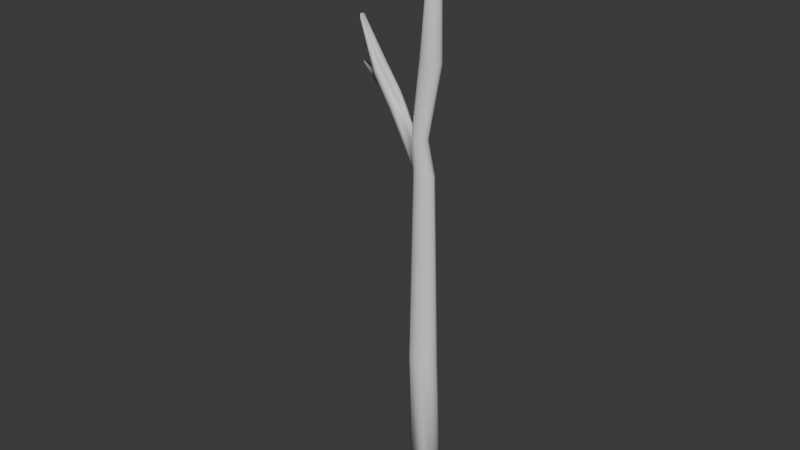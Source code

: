 # Source: branch.blend  (saved by Blender 4.2.66; exported with 4.5.12 LTS)
import bpy
from mathutils import Matrix  # noqa: F401  (used for matrix-valued properties, if any)

bpy.ops.wm.read_factory_settings(use_empty=True)
scene = bpy.context.scene
scene.name = 'Scene'

# ---- collections
col_collection = bpy.data.collections.new('Collection'); scene.collection.children.link(col_collection)

# ---- materials (node trees are filled in below, after node groups)
mat_branch = bpy.data.materials.new('Branch')

# ---- material node trees
mat_branch.use_nodes = True; mat_branch.node_tree.nodes.clear()
_N = mat_branch.node_tree.nodes; _L = mat_branch.node_tree.links
n0 = _N.new('ShaderNodeBsdfPrincipled'); n0.name = 'Principled BSDF'; n0.location = (10, 300)
n1 = _N.new('ShaderNodeOutputMaterial'); n1.name = 'Material Output'; n1.location = (300, 300)
_L.new(n0.outputs[0], n1.inputs[0])
n1.is_active_output = True

# ---- world
world_world = bpy.data.worlds.new('World'); scene.world = world_world
world_world.use_nodes = True; world_world.node_tree.nodes.clear()
_N = world_world.node_tree.nodes; _L = world_world.node_tree.links
n0 = _N.new('ShaderNodeOutputWorld'); n0.name = 'World Output'; n0.location = (300, 300)
n1 = _N.new('ShaderNodeBackground'); n1.name = 'Background'; n1.location = (10, 300)
n1.inputs[0].default_value = (0.05088, 0.05088, 0.05088, 1.0)
_L.new(n1.outputs[0], n0.inputs[0])
n0.is_active_output = True
world_world.color = (0.05088, 0.05088, 0.05088)
world_world.sun_shadow_jitter_overblur = 0.0

# ---- meshes
me_cylinder = bpy.data.meshes.new('Cylinder')
me_cylinder.from_pydata([(0.0007707, 0.02777, -0.5771), (0.01827, 0.02514, -0.594), (0.03206, 0.01523, -0.6063), (0.03552, 0.000197, -0.6026), (0.03084, -0.01633, -0.5926), (0.01959, -0.02944, -0.5823), (0.0008093, -0.03093, -0.5935), (-0.01813, -0.02538, -0.5938), (-0.03206, -0.01417, -0.5854), (-0.03552, 0.000291, -0.593), (-0.0299, 0.0148, -0.5994), (-0.017, 0.025, -0.5916), (-0.006451, 0.01632, -0.2172), (-0.02101, 0.0209, 0.2079), (-0.02584, 0.01312, 0.2663), (-0.01581, 0.0102, 0.2674), (-0.009926, 0.02105, 0.1959), (0.009116, 0.01275, -0.2172), (-0.009855, 0.003131, 0.2679), (-0.002092, 0.01483, 0.1905), (0.02051, 0.002978, -0.2172), (-0.0104, -0.004367, 0.2661), (0.0007811, 0.005638, 0.1905), (0.02468, -0.01036, -0.2172), (-0.01549, -0.009306, 0.2643), (-0.002093, -0.003558, 0.1905), (0.02051, -0.02371, -0.2172), (-0.02488, -0.01225, 0.2655), (-0.00995, -0.01029, 0.1905), (0.009116, -0.03347, -0.2172), (-0.03308, -0.01318, 0.2665), (-0.02113, -0.01271, 0.1922), (-0.006451, -0.03705, -0.2172), (-0.03835, -0.01153, 0.2665), (-0.03307, -0.01025, 0.197), (-0.02202, -0.03347, -0.2172), (-0.04246, -0.008063, 0.2652), (-0.04114, -0.004036, 0.2001), (-0.03341, -0.02371, -0.2172), (-0.04505, -0.001461, 0.2613), (-0.04556, 0.002975, 0.2018), (-0.03758, -0.01036, -0.2172), (-0.04209, 0.006219, 0.2595), (-0.04236, 0.01132, 0.2144), (-0.03341, 0.002978, -0.2172), (-0.03538, 0.009467, 0.2626), (-0.03069, 0.01422, 0.2203), (-0.02202, 0.01275, -0.2172), (-0.1788, 0.005229, 0.4805), (-0.181, 0.006214, 0.469), (-0.1797, 0.008299, 0.4805), (-0.1821, 0.009346, 0.4688), (-0.1791, 0.01155, 0.4803), (-0.1817, 0.01255, 0.4683), (-0.1772, 0.01388, 0.4795), (-0.1797, 0.01516, 0.4674), (-0.1468, 0.0111, 0.369), (-0.115, 0.01275, 0.3094), (-0.1097, 0.004211, 0.3069), (-0.1429, 0.003007, 0.3621), (-0.0959, 0.01715, 0.3377), (-0.1378, 0.01535, 0.3965), (-0.1394, 0.006823, 0.3948), (-0.09109, 0.007812, 0.3301), (-0.1145, 0.02087, 0.3101), (-0.1452, 0.01928, 0.3702), (-0.1398, 0.02519, 0.3671), (-0.1081, 0.02668, 0.31), (-0.1356, -0.001508, 0.3918), (-0.08981, -0.003639, 0.3258), (-0.1319, 0.02165, 0.3971), (-0.09678, 0.02292, 0.3439), (-0.1751, 0.007505, 0.3871), (-0.1657, 0.01028, 0.3718), (-0.164, 0.01523, 0.3723), (-0.1736, 0.01232, 0.3876), (0.009037, 0.01265, 0.7367), (0.009024, 0.01223, 0.7124), (0.007205, 0.01324, 0.716), (0.008059, 0.01311, 0.7383), (0.009743, 0.01175, 0.7358), (0.01004, 0.01043, 0.7094), (0.009928, 0.01039, 0.7356), (0.01005, 0.008317, 0.7075), (0.009293, 0.008983, 0.7362), (0.009258, 0.006485, 0.7078), (0.008044, 0.008079, 0.7373), (0.007905, 0.005346, 0.7114), (0.006759, 0.007855, 0.7391), (0.005974, 0.005117, 0.7161), (0.005665, 0.008192, 0.7411), (0.003936, 0.005952, 0.7206), (0.00477, 0.00915, 0.7432), (0.002538, 0.007604, 0.7222), (0.004537, 0.01074, 0.7442), (0.002279, 0.009719, 0.7222), (0.005329, 0.0123, 0.7431), (0.003197, 0.01187, 0.722), (0.006746, 0.01309, 0.7405), (0.005051, 0.01314, 0.7196), (0.0003012, 0.01218, 0.6184), (0.003899, 0.01495, 0.6637), (0.007557, 0.01205, 0.6554), (0.00785, 0.01315, 0.5973), (0.008929, 0.007291, 0.6498), (0.01331, 0.007594, 0.5845), (0.008595, 0.002824, 0.649), (0.01365, -0.001389, 0.5812), (0.006309, -0.0008067, 0.6509), (0.009411, -0.009274, 0.5844), (0.003326, -0.002822, 0.6555), (0.00131, -0.01231, 0.5979), (0.0004671, -0.003237, 0.6627), (-0.00562, -0.009121, 0.6198), (-0.002268, -0.00129, 0.6718), (-0.008152, -0.006351, 0.63), (-0.004148, 0.0026, 0.6779), (-0.009478, -0.003575, 0.6353), (-0.004615, 0.006957, 0.6798), (-0.01024, 0.0007823, 0.6381), (-0.00343, 0.01106, 0.6768), (-0.008904, 0.005478, 0.6373), (-0.0003699, 0.0142, 0.6716), (-0.005278, 0.008699, 0.6315), (-0.002669, 0.02114, 0.4285), (0.009259, 0.01702, 0.4248), (-0.01545, 0.01857, 0.4338), (0.0164, 0.007726, 0.4224), (0.01604, -0.002667, 0.4197), (0.01012, -0.01033, 0.4185), (-0.0009473, -0.01486, 0.4219), (-0.01153, -0.01567, 0.4274), (-0.01927, -0.0124, 0.4333), (-0.02486, -0.006494, 0.4364), (-0.0267, 0.002371, 0.437), (-0.02411, 0.01189, 0.437)], [], [(126, 123, 100, 124), (106, 104, 81, 83), (108, 106, 83, 85), (110, 108, 85, 87), (112, 110, 87, 89), (114, 112, 89, 91), (116, 114, 91, 93), (118, 116, 93, 95), (120, 118, 95, 97), (122, 120, 97, 99), (131, 113, 115, 132), (101, 122, 99, 78), (0, 1, 2, 3, 4, 5, 6, 7, 8, 9, 10, 11), (11, 47, 12, 0), (47, 46, 13, 12), (46, 45, 14, 13), (10, 44, 47, 11), (44, 43, 46, 47), (66, 65, 53, 55), (9, 41, 44, 10), (41, 40, 43, 44), (62, 61, 52, 50), (8, 38, 41, 9), (38, 37, 40, 41), (56, 59, 49, 51), (7, 35, 38, 8), (35, 34, 37, 38), (34, 33, 36, 37), (6, 32, 35, 7), (32, 31, 34, 35), (31, 30, 33, 34), (5, 29, 32, 6), (29, 28, 31, 32), (28, 27, 30, 31), (4, 26, 29, 5), (26, 25, 28, 29), (25, 24, 27, 28), (3, 23, 26, 4), (23, 22, 25, 26), (22, 21, 24, 25), (2, 20, 23, 3), (20, 19, 22, 23), (19, 18, 21, 22), (1, 17, 20, 2), (17, 16, 19, 20), (16, 15, 18, 19), (0, 12, 17, 1), (12, 13, 16, 17), (13, 14, 15, 16), (53, 52, 54, 55), (51, 50, 52, 53), (49, 48, 50, 51), (68, 62, 50, 48), (59, 68, 48, 49), (70, 66, 55, 54), (65, 56, 51, 53), (61, 70, 54, 52), (42, 45, 71, 60), (60, 71, 70, 61), (43, 40, 57, 64), (65, 64, 74, 75), (45, 46, 67, 71), (71, 67, 66, 70), (37, 36, 69, 58), (58, 69, 68, 59), (36, 39, 63, 69), (69, 63, 62, 68), (40, 37, 58, 57), (57, 58, 59, 56), (39, 42, 60, 63), (63, 60, 61, 62), (46, 43, 64, 67), (67, 64, 65, 66), (74, 73, 72, 75), (64, 57, 73, 74), (57, 56, 72, 73), (56, 65, 75, 72), (125, 103, 105, 127), (130, 111, 113, 131), (129, 109, 111, 130), (127, 105, 107, 128), (76, 79, 98, 96, 94, 92, 90, 88, 86, 84, 82, 80), (128, 107, 109, 129), (104, 102, 77, 81), (135, 121, 123, 126), (134, 119, 121, 135), (133, 117, 119, 134), (132, 115, 117, 133), (77, 78, 79, 76), (81, 77, 76, 80), (83, 81, 80, 82), (85, 83, 82, 84), (87, 85, 84, 86), (89, 87, 86, 88), (91, 89, 88, 90), (93, 91, 90, 92), (95, 93, 92, 94), (97, 95, 94, 96), (99, 97, 96, 98), (78, 99, 98, 79), (124, 100, 103, 125), (103, 100, 101, 102), (105, 103, 102, 104), (107, 105, 104, 106), (109, 107, 106, 108), (111, 109, 108, 110), (113, 111, 110, 112), (115, 113, 112, 114), (117, 115, 114, 116), (119, 117, 116, 118), (121, 119, 118, 120), (123, 121, 120, 122), (100, 123, 122, 101), (102, 101, 78, 77), (14, 124, 125, 15), (33, 132, 133, 36), (36, 133, 134, 39), (39, 134, 135, 42), (42, 135, 126, 45), (21, 128, 129, 24), (18, 127, 128, 21), (24, 129, 130, 27), (27, 130, 131, 30), (15, 125, 127, 18), (30, 131, 132, 33), (45, 126, 124, 14)])
me_cylinder.polygons.foreach_set('use_smooth', [True] * 126)
_uv = me_cylinder.uv_layers.new(name='UVMap')
_uv.uv.foreach_set('vector', [0.8598, 0.6868, 0.8598, 0.6884, 0.8567, 0.6884, 0.8567, 0.6868, 0.8848, 0.6887, 0.8879, 0.6887, 0.8879, 0.6887, 0.8848, 0.6887, 0.8817, 0.6887, 0.8848, 0.6887, 0.8848, 0.6887, 0.8817, 0.6887, 0.8785, 0.6887, 0.8817, 0.6887, 0.8817, 0.6887, 0.8785, 0.6887, 0.8754, 0.6887, 0.8785, 0.6887, 0.8785, 0.6887, 0.8754, 0.6887, 0.8723, 0.6887, 0.8754, 0.6887, 0.8754, 0.6887, 0.8723, 0.6887, 0.8692, 0.6887, 0.8723, 0.6887, 0.8723, 0.6887, 0.8692, 0.6887, 0.866, 0.6887, 0.8692, 0.6887, 0.8692, 0.6887, 0.866, 0.6887, 0.8629, 0.6887, 0.866, 0.6887, 0.866, 0.6887, 0.8629, 0.6887, 0.8598, 0.6887, 0.8629, 0.6887, 0.8629, 0.6887, 0.8598, 0.6887, 0.8754, 0.6868, 0.8754, 0.6884, 0.8723, 0.6884, 0.8723, 0.6868, 0.8567, 0.6887, 0.8598, 0.6887, 0.8598, 0.6887, 0.8567, 0.6887, 0.8848, 0.6696, 0.8893, 0.6684, 0.8926, 0.6651, 0.8938, 0.6606, 0.8926, 0.656, 0.8893, 0.6528, 0.8848, 0.6515, 0.8803, 0.6528, 0.877, 0.656, 0.8758, 0.6606, 0.877, 0.6651, 0.8803, 0.6684, 0.8598, 0.6699, 0.8598, 0.6759, 0.8567, 0.6759, 0.8567, 0.6699, 0.8598, 0.6759, 0.8598, 0.6806, 0.8567, 0.6806, 0.8567, 0.6759, 0.8598, 0.6806, 0.8598, 0.6853, 0.8567, 0.6853, 0.8567, 0.6806, 0.8629, 0.6699, 0.8629, 0.6759, 0.8598, 0.6759, 0.8598, 0.6699, 0.8629, 0.6759, 0.8629, 0.6806, 0.8598, 0.6806, 0.8598, 0.6759, 0.8598, 0.6806, 0.8629, 0.6806, 0.8629, 0.6806, 0.8598, 0.6806, 0.866, 0.6699, 0.866, 0.6759, 0.8629, 0.6759, 0.8629, 0.6699, 0.866, 0.6759, 0.866, 0.6806, 0.8629, 0.6806, 0.8629, 0.6759, 0.866, 0.6853, 0.8629, 0.6853, 0.8629, 0.6853, 0.866, 0.6853, 0.8692, 0.6699, 0.8692, 0.6759, 0.866, 0.6759, 0.866, 0.6699, 0.8692, 0.6759, 0.8692, 0.6806, 0.866, 0.6806, 0.866, 0.6759, 0.866, 0.6806, 0.8692, 0.6806, 0.8692, 0.6806, 0.866, 0.6806, 0.8723, 0.6699, 0.8723, 0.6759, 0.8692, 0.6759, 0.8692, 0.6699, 0.8723, 0.6759, 0.8723, 0.6806, 0.8692, 0.6806, 0.8692, 0.6759, 0.8723, 0.6806, 0.8723, 0.6853, 0.8692, 0.6853, 0.8692, 0.6806, 0.8754, 0.6699, 0.8754, 0.6759, 0.8723, 0.6759, 0.8723, 0.6699, 0.8754, 0.6759, 0.8754, 0.6806, 0.8723, 0.6806, 0.8723, 0.6759, 0.8754, 0.6806, 0.8754, 0.6853, 0.8723, 0.6853, 0.8723, 0.6806, 0.8785, 0.6699, 0.8785, 0.6759, 0.8754, 0.6759, 0.8754, 0.6699, 0.8785, 0.6759, 0.8785, 0.6806, 0.8754, 0.6806, 0.8754, 0.6759, 0.8785, 0.6806, 0.8785, 0.6853, 0.8754, 0.6853, 0.8754, 0.6806, 0.8817, 0.6699, 0.8817, 0.6759, 0.8785, 0.6759, 0.8785, 0.6699, 0.8817, 0.6759, 0.8817, 0.6806, 0.8785, 0.6806, 0.8785, 0.6759, 0.8817, 0.6806, 0.8817, 0.6853, 0.8785, 0.6853, 0.8785, 0.6806, 0.8848, 0.6699, 0.8848, 0.6759, 0.8817, 0.6759, 0.8817, 0.6699, 0.8848, 0.6759, 0.8848, 0.6806, 0.8817, 0.6806, 0.8817, 0.6759, 0.8848, 0.6806, 0.8848, 0.6853, 0.8817, 0.6853, 0.8817, 0.6806, 0.8879, 0.6699, 0.8879, 0.6759, 0.8848, 0.6759, 0.8848, 0.6699, 0.8879, 0.6759, 0.8879, 0.6806, 0.8848, 0.6806, 0.8848, 0.6759, 0.8879, 0.6806, 0.8879, 0.6853, 0.8848, 0.6853, 0.8848, 0.6806, 0.8911, 0.6699, 0.8911, 0.6759, 0.8879, 0.6759, 0.8879, 0.6699, 0.8911, 0.6759, 0.8911, 0.6806, 0.8879, 0.6806, 0.8879, 0.6759, 0.8911, 0.6806, 0.8911, 0.6853, 0.8879, 0.6853, 0.8879, 0.6806, 0.8942, 0.6699, 0.8942, 0.6759, 0.8911, 0.6759, 0.8911, 0.6699, 0.8942, 0.6759, 0.8942, 0.6806, 0.8911, 0.6806, 0.8911, 0.6759, 0.8942, 0.6806, 0.8942, 0.6853, 0.8911, 0.6853, 0.8911, 0.6806, 0.8629, 0.6806, 0.8629, 0.6853, 0.8598, 0.6853, 0.8598, 0.6806, 0.866, 0.6806, 0.866, 0.6853, 0.8629, 0.6853, 0.8629, 0.6806, 0.8692, 0.6806, 0.8692, 0.6853, 0.866, 0.6853, 0.866, 0.6806, 0.8692, 0.6853, 0.866, 0.6853, 0.866, 0.6853, 0.8692, 0.6853, 0.8692, 0.6806, 0.8692, 0.6853, 0.8692, 0.6853, 0.8692, 0.6806, 0.8598, 0.6853, 0.8598, 0.6806, 0.8598, 0.6806, 0.8598, 0.6853, 0.8629, 0.6806, 0.866, 0.6806, 0.866, 0.6806, 0.8629, 0.6806, 0.8629, 0.6853, 0.8598, 0.6853, 0.8598, 0.6853, 0.8629, 0.6853, 0.8629, 0.6853, 0.8598, 0.6853, 0.8598, 0.6853, 0.8629, 0.6853, 0.8629, 0.6853, 0.8598, 0.6853, 0.8598, 0.6853, 0.8629, 0.6853, 0.8629, 0.6806, 0.866, 0.6806, 0.866, 0.6806, 0.8629, 0.6806, 0.8629, 0.6806, 0.8629, 0.6806, 0.8629, 0.6806, 0.8629, 0.6806, 0.8598, 0.6853, 0.8598, 0.6806, 0.8598, 0.6806, 0.8598, 0.6853, 0.8598, 0.6853, 0.8598, 0.6806, 0.8598, 0.6806, 0.8598, 0.6853, 0.8692, 0.6806, 0.8692, 0.6853, 0.8692, 0.6853, 0.8692, 0.6806, 0.8692, 0.6806, 0.8692, 0.6853, 0.8692, 0.6853, 0.8692, 0.6806, 0.8692, 0.6853, 0.866, 0.6853, 0.866, 0.6853, 0.8692, 0.6853, 0.8692, 0.6853, 0.866, 0.6853, 0.866, 0.6853, 0.8692, 0.6853, 0.866, 0.6806, 0.8692, 0.6806, 0.8692, 0.6806, 0.866, 0.6806, 0.866, 0.6806, 0.8692, 0.6806, 0.8692, 0.6806, 0.866, 0.6806, 0.866, 0.6853, 0.8629, 0.6853, 0.8629, 0.6853, 0.866, 0.6853, 0.866, 0.6853, 0.8629, 0.6853, 0.8629, 0.6853, 0.866, 0.6853, 0.8598, 0.6806, 0.8629, 0.6806, 0.8629, 0.6806, 0.8598, 0.6806, 0.8598, 0.6806, 0.8629, 0.6806, 0.8629, 0.6806, 0.8598, 0.6806, 0.8629, 0.6806, 0.866, 0.6806, 0.866, 0.6806, 0.8629, 0.6806, 0.8629, 0.6806, 0.866, 0.6806, 0.866, 0.6806, 0.8629, 0.6806, 0.866, 0.6806, 0.866, 0.6806, 0.866, 0.6806, 0.866, 0.6806, 0.866, 0.6806, 0.8629, 0.6806, 0.8629, 0.6806, 0.866, 0.6806, 0.8911, 0.6868, 0.8911, 0.6884, 0.8879, 0.6884, 0.8879, 0.6868, 0.8785, 0.6868, 0.8785, 0.6884, 0.8754, 0.6884, 0.8754, 0.6868, 0.8817, 0.6868, 0.8817, 0.6884, 0.8785, 0.6884, 0.8785, 0.6868, 0.8879, 0.6868, 0.8879, 0.6884, 0.8848, 0.6884, 0.8848, 0.6868, 0.8682, 0.6649, 0.8664, 0.6654, 0.8643, 0.6648, 0.8624, 0.6629, 0.8617, 0.6602, 0.8624, 0.6577, 0.8639, 0.6562, 0.8657, 0.6558, 0.8678, 0.6563, 0.8697, 0.6582, 0.8704, 0.6609, 0.8697, 0.6634, 0.8848, 0.6868, 0.8848, 0.6884, 0.8817, 0.6884, 0.8817, 0.6868, 0.8879, 0.6887, 0.8911, 0.6887, 0.8911, 0.6887, 0.8879, 0.6887, 0.8629, 0.6868, 0.8629, 0.6884, 0.8598, 0.6884, 0.8598, 0.6868, 0.866, 0.6868, 0.866, 0.6884, 0.8629, 0.6884, 0.8629, 0.6868, 0.8692, 0.6868, 0.8692, 0.6884, 0.866, 0.6884, 0.866, 0.6868, 0.8723, 0.6868, 0.8723, 0.6884, 0.8692, 0.6884, 0.8692, 0.6868, 0.8705, 0.6684, 0.866, 0.6696, 0.8664, 0.6654, 0.8682, 0.6649, 0.8736, 0.6653, 0.8705, 0.6684, 0.8682, 0.6649, 0.8697, 0.6634, 0.875, 0.6606, 0.8738, 0.6651, 0.8697, 0.6634, 0.8704, 0.6609, 0.8738, 0.656, 0.875, 0.6606, 0.8704, 0.6609, 0.8697, 0.6582, 0.8705, 0.6528, 0.8738, 0.656, 0.8697, 0.6582, 0.8678, 0.6563, 0.866, 0.6515, 0.8703, 0.6527, 0.8678, 0.6563, 0.8657, 0.6558, 0.8615, 0.6528, 0.866, 0.6515, 0.8657, 0.6558, 0.8639, 0.6562, 0.8582, 0.656, 0.8615, 0.6528, 0.8639, 0.6562, 0.8624, 0.6577, 0.857, 0.6606, 0.8582, 0.656, 0.8624, 0.6577, 0.8617, 0.6602, 0.8582, 0.6651, 0.857, 0.6606, 0.8617, 0.6602, 0.8624, 0.6629, 0.8615, 0.6684, 0.8582, 0.6651, 0.8624, 0.6629, 0.8643, 0.6648, 0.866, 0.6696, 0.8615, 0.6684, 0.8643, 0.6648, 0.8664, 0.6654, 0.8942, 0.6868, 0.8942, 0.6884, 0.8911, 0.6884, 0.8911, 0.6868, 0.8911, 0.6884, 0.8942, 0.6884, 0.8942, 0.6887, 0.8911, 0.6887, 0.8879, 0.6884, 0.8911, 0.6884, 0.8911, 0.6887, 0.8879, 0.6887, 0.8848, 0.6884, 0.8879, 0.6884, 0.8879, 0.6887, 0.8848, 0.6887, 0.8817, 0.6884, 0.8848, 0.6884, 0.8848, 0.6887, 0.8817, 0.6887, 0.8785, 0.6884, 0.8817, 0.6884, 0.8817, 0.6887, 0.8785, 0.6887, 0.8754, 0.6884, 0.8785, 0.6884, 0.8785, 0.6887, 0.8754, 0.6887, 0.8723, 0.6884, 0.8754, 0.6884, 0.8754, 0.6887, 0.8723, 0.6887, 0.8692, 0.6884, 0.8723, 0.6884, 0.8723, 0.6887, 0.8692, 0.6887, 0.866, 0.6884, 0.8692, 0.6884, 0.8692, 0.6887, 0.866, 0.6887, 0.8629, 0.6884, 0.866, 0.6884, 0.866, 0.6887, 0.8629, 0.6887, 0.8598, 0.6884, 0.8629, 0.6884, 0.8629, 0.6887, 0.8598, 0.6887, 0.8567, 0.6884, 0.8598, 0.6884, 0.8598, 0.6887, 0.8567, 0.6887, 0.8911, 0.6887, 0.8942, 0.6887, 0.8942, 0.6887, 0.8911, 0.6887, 0.8942, 0.6853, 0.8942, 0.6868, 0.8911, 0.6868, 0.8911, 0.6853, 0.8723, 0.6853, 0.8723, 0.6868, 0.8692, 0.6868, 0.8692, 0.6853, 0.8692, 0.6853, 0.8692, 0.6868, 0.866, 0.6868, 0.866, 0.6853, 0.866, 0.6853, 0.866, 0.6868, 0.8629, 0.6868, 0.8629, 0.6853, 0.8629, 0.6853, 0.8629, 0.6868, 0.8598, 0.6868, 0.8598, 0.6853, 0.8848, 0.6853, 0.8848, 0.6868, 0.8817, 0.6868, 0.8817, 0.6853, 0.8879, 0.6853, 0.8879, 0.6868, 0.8848, 0.6868, 0.8848, 0.6853, 0.8817, 0.6853, 0.8817, 0.6868, 0.8785, 0.6868, 0.8785, 0.6853, 0.8785, 0.6853, 0.8785, 0.6868, 0.8754, 0.6868, 0.8754, 0.6853, 0.8911, 0.6853, 0.8911, 0.6868, 0.8879, 0.6868, 0.8879, 0.6853, 0.8754, 0.6853, 0.8754, 0.6868, 0.8723, 0.6868, 0.8723, 0.6853, 0.8598, 0.6853, 0.8598, 0.6868, 0.8567, 0.6868, 0.8567, 0.6853])
me_cylinder.materials.append(mat_branch)
me_cylinder.update()

# ---- objects
ob_cylinder = bpy.data.objects.new('Cylinder', me_cylinder)

# ---- transforms, parenting, visibility, modifiers, constraints
ob_cylinder.location = (0.0, 0.0, 0.0)

# ---- collection membership
col_collection.objects.link(ob_cylinder)

# ---- scene / render settings (as saved in the file)
scene.frame_start = 1; scene.frame_end = 250; scene.frame_set(229)
scene.render.engine = 'BLENDER_EEVEE_NEXT'
bpy.context.view_layer.update()

# ---- added for rendering (the .blend has no active camera and no usable light): camera, sun
cam_auto = bpy.data.cameras.new('AutoCamera')
cam_auto.lens = 50.0
cam_auto.sensor_width = 36.0
cam_auto.clip_end = 1000.0
ob_auto_camera = bpy.data.objects.new('AutoCamera', cam_auto)
scene.collection.objects.link(ob_auto_camera)
ob_auto_camera.location = (1.19372, -1.52508, 1.08257)
ob_auto_camera.rotation_euler = (1.09748, -7.21219e-08, 0.694738)
scene.camera = ob_auto_camera
light_auto_sun = bpy.data.lights.new('AutoSun', 'SUN')
light_auto_sun.energy = 3.0
light_auto_sun.angle = 0.0523599
ob_auto_sun = bpy.data.objects.new('AutoSun', light_auto_sun)
scene.collection.objects.link(ob_auto_sun)
ob_auto_sun.rotation_euler = (0.872665, 0.174533, 0.523599)
bpy.context.view_layer.update()
